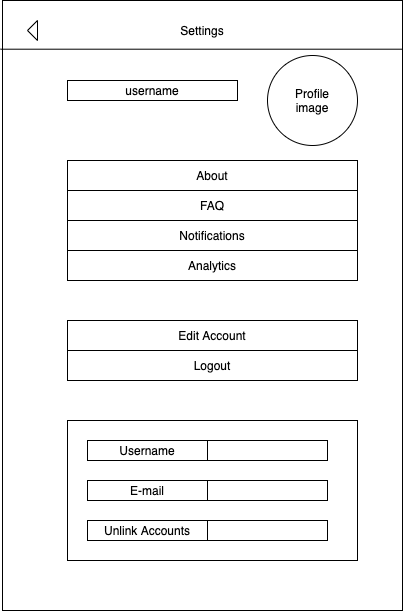

The diagram above was exported from draw.io. Its source (the exported page's mxGraphModel, read from the mxfile embedded in the PNG):
<mxGraphModel dx="946" dy="455" grid="1" gridSize="10" guides="1" tooltips="1" connect="1" arrows="1" fold="1" page="1" pageScale="1" pageWidth="850" pageHeight="1100" math="0" shadow="0">
  <root>
    <mxCell id="0" />
    <mxCell id="1" parent="0" />
    <mxCell id="2" value="" style="rounded=0;whiteSpace=wrap;html=1;" vertex="1" parent="1">
      <mxGeometry x="215" y="130" width="400" height="610" as="geometry" />
    </mxCell>
    <mxCell id="3" value="" style="triangle;whiteSpace=wrap;html=1;rotation=-180;" vertex="1" parent="1">
      <mxGeometry x="240" y="150" width="10" height="20" as="geometry" />
    </mxCell>
    <mxCell id="4" value="Settings" style="text;html=1;strokeColor=none;fillColor=none;align=center;verticalAlign=middle;whiteSpace=wrap;rounded=0;" vertex="1" parent="1">
      <mxGeometry x="395" y="150" width="40" height="20" as="geometry" />
    </mxCell>
    <mxCell id="5" value="" style="endArrow=none;html=1;entryX=-0.005;entryY=0.07;entryDx=0;entryDy=0;entryPerimeter=0;exitX=0.998;exitY=0.07;exitDx=0;exitDy=0;exitPerimeter=0;" edge="1" parent="1">
      <mxGeometry width="50" height="50" relative="1" as="geometry">
        <mxPoint x="614.2" y="178.70000000000005" as="sourcePoint" />
        <mxPoint x="213" y="178.70000000000005" as="targetPoint" />
      </mxGeometry>
    </mxCell>
    <mxCell id="6" value="username" style="rounded=0;whiteSpace=wrap;html=1;" vertex="1" parent="1">
      <mxGeometry x="280" y="210" width="170" height="20" as="geometry" />
    </mxCell>
    <mxCell id="7" value="" style="ellipse;whiteSpace=wrap;html=1;aspect=fixed;" vertex="1" parent="1">
      <mxGeometry x="480" y="185" width="90" height="90" as="geometry" />
    </mxCell>
    <mxCell id="8" value="Profile image" style="text;html=1;strokeColor=none;fillColor=none;align=center;verticalAlign=middle;whiteSpace=wrap;rounded=0;" vertex="1" parent="1">
      <mxGeometry x="505" y="220" width="40" height="20" as="geometry" />
    </mxCell>
    <mxCell id="9" value="" style="rounded=0;whiteSpace=wrap;html=1;" vertex="1" parent="1">
      <mxGeometry x="280" y="550" width="290" height="140" as="geometry" />
    </mxCell>
    <mxCell id="10" value="Edit Account" style="rounded=0;whiteSpace=wrap;html=1;" vertex="1" parent="1">
      <mxGeometry x="280" y="450" width="290" height="30" as="geometry" />
    </mxCell>
    <mxCell id="11" value="Username" style="rounded=0;whiteSpace=wrap;html=1;" vertex="1" parent="1">
      <mxGeometry x="300" y="570" width="120" height="20" as="geometry" />
    </mxCell>
    <mxCell id="12" value="Unlink Accounts" style="rounded=0;whiteSpace=wrap;html=1;" vertex="1" parent="1">
      <mxGeometry x="300" y="650" width="120" height="20" as="geometry" />
    </mxCell>
    <mxCell id="13" value="E-mail" style="rounded=0;whiteSpace=wrap;html=1;" vertex="1" parent="1">
      <mxGeometry x="300" y="610" width="120" height="20" as="geometry" />
    </mxCell>
    <mxCell id="14" value="" style="rounded=0;whiteSpace=wrap;html=1;" vertex="1" parent="1">
      <mxGeometry x="420" y="570" width="120" height="20" as="geometry" />
    </mxCell>
    <mxCell id="15" value="" style="rounded=0;whiteSpace=wrap;html=1;" vertex="1" parent="1">
      <mxGeometry x="420" y="610" width="120" height="20" as="geometry" />
    </mxCell>
    <mxCell id="16" value="" style="rounded=0;whiteSpace=wrap;html=1;" vertex="1" parent="1">
      <mxGeometry x="420" y="650" width="120" height="20" as="geometry" />
    </mxCell>
    <mxCell id="17" value="About" style="rounded=0;whiteSpace=wrap;html=1;" vertex="1" parent="1">
      <mxGeometry x="280" y="290" width="290" height="30" as="geometry" />
    </mxCell>
    <mxCell id="18" value="FAQ" style="rounded=0;whiteSpace=wrap;html=1;" vertex="1" parent="1">
      <mxGeometry x="280" y="320" width="290" height="30" as="geometry" />
    </mxCell>
    <mxCell id="19" value="Notifications" style="rounded=0;whiteSpace=wrap;html=1;" vertex="1" parent="1">
      <mxGeometry x="280" y="350" width="290" height="30" as="geometry" />
    </mxCell>
    <mxCell id="20" value="Analytics" style="rounded=0;whiteSpace=wrap;html=1;" vertex="1" parent="1">
      <mxGeometry x="280" y="380" width="290" height="30" as="geometry" />
    </mxCell>
    <mxCell id="21" value="Logout" style="rounded=0;whiteSpace=wrap;html=1;" vertex="1" parent="1">
      <mxGeometry x="280" y="480" width="290" height="30" as="geometry" />
    </mxCell>
  </root>
</mxGraphModel>